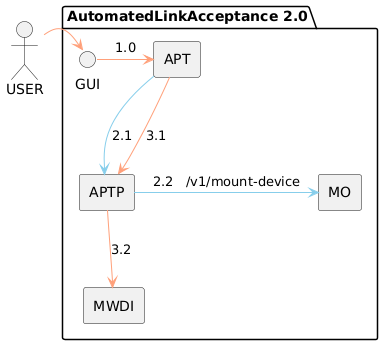

The diagram above was rendered by PlantUML. Its source (embedded in the PNG):
@startuml
skinparam componentStyle rectangle

actor USER as USER
  
  package "AutomatedLinkAcceptance 2.0" {

    interface GUI as GUI
    USER -[hidden] GUI
    component [APT] as APT
    GUI -[hidden] APT
    component [APTP] as APTP

    USER -> GUI #LightSalmon
    GUI -> APT #LightSalmon : 1.0
    component [MO] as MO
    APT -[hidden] MO

    component [MWDI] as MWDI

    APT -> APTP #SkyBlue : 2.1
    APTP -> MO #SkyBlue : 2.2   /v1/mount-device

    APT --> APTP #LightSalmon : 3.1
    APTP -d-> MWDI #LightSalmon : 3.2

  }
@enduml